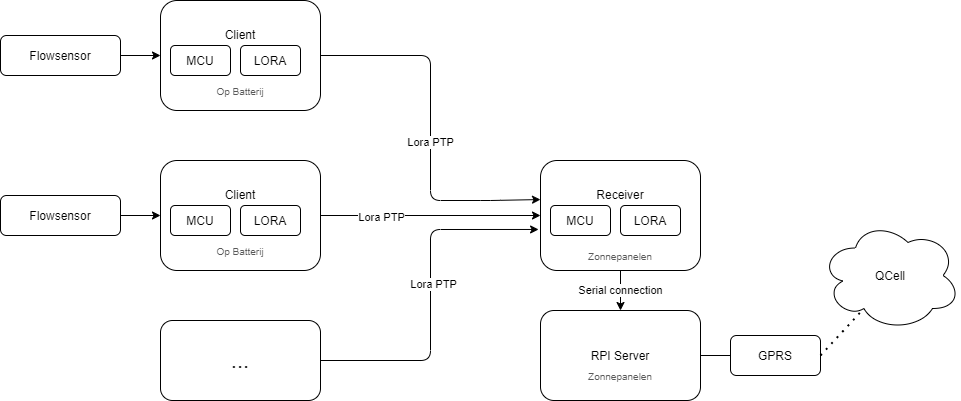

The diagram above was exported from draw.io. Its source (the exported page's mxGraphModel, read from the mxfile embedded in the PNG):
<mxGraphModel dx="1038" dy="556" grid="1" gridSize="10" guides="1" tooltips="1" connect="1" arrows="1" fold="1" page="1" pageScale="1" pageWidth="1169" pageHeight="827" math="0" shadow="0">
  <root>
    <mxCell id="WIyWlLk6GJQsqaUBKTNV-0" />
    <mxCell id="WIyWlLk6GJQsqaUBKTNV-1" parent="WIyWlLk6GJQsqaUBKTNV-0" />
    <mxCell id="QMQyGvtDvChRmkzEN0Bh-9" style="edgeStyle=orthogonalEdgeStyle;rounded=0;orthogonalLoop=1;jettySize=auto;html=1;exitX=1;exitY=0.5;exitDx=0;exitDy=0;entryX=0;entryY=0.5;entryDx=0;entryDy=0;" parent="WIyWlLk6GJQsqaUBKTNV-1" source="WIyWlLk6GJQsqaUBKTNV-3" target="WIyWlLk6GJQsqaUBKTNV-7" edge="1">
      <mxGeometry relative="1" as="geometry" />
    </mxCell>
    <mxCell id="WIyWlLk6GJQsqaUBKTNV-3" value="Flowsensor" style="rounded=1;whiteSpace=wrap;html=1;fontSize=12;glass=0;strokeWidth=1;shadow=0;" parent="WIyWlLk6GJQsqaUBKTNV-1" vertex="1">
      <mxGeometry x="50" y="155" width="120" height="40" as="geometry" />
    </mxCell>
    <mxCell id="WIyWlLk6GJQsqaUBKTNV-7" value="Client&lt;br&gt;&lt;br&gt;&lt;br&gt;&lt;br&gt;" style="rounded=1;whiteSpace=wrap;html=1;fontSize=12;glass=0;strokeWidth=1;shadow=0;" parent="WIyWlLk6GJQsqaUBKTNV-1" vertex="1">
      <mxGeometry x="210" y="120" width="160" height="110" as="geometry" />
    </mxCell>
    <mxCell id="QMQyGvtDvChRmkzEN0Bh-1" value="MCU" style="rounded=1;whiteSpace=wrap;html=1;" parent="WIyWlLk6GJQsqaUBKTNV-1" vertex="1">
      <mxGeometry x="220" y="165" width="60" height="30" as="geometry" />
    </mxCell>
    <mxCell id="QMQyGvtDvChRmkzEN0Bh-5" value="LORA" style="rounded=1;whiteSpace=wrap;html=1;" parent="WIyWlLk6GJQsqaUBKTNV-1" vertex="1">
      <mxGeometry x="290" y="165" width="60" height="30" as="geometry" />
    </mxCell>
    <mxCell id="QMQyGvtDvChRmkzEN0Bh-8" value="&lt;font style=&quot;font-size: 10px&quot; color=&quot;#595959&quot;&gt;Op Batterij&lt;/font&gt;" style="text;html=1;strokeColor=none;fillColor=none;align=center;verticalAlign=middle;whiteSpace=wrap;rounded=0;" parent="WIyWlLk6GJQsqaUBKTNV-1" vertex="1">
      <mxGeometry x="260" y="200" width="60" height="20" as="geometry" />
    </mxCell>
    <mxCell id="QMQyGvtDvChRmkzEN0Bh-24" value="&lt;font style=&quot;font-size: 22px&quot;&gt;...&lt;/font&gt;" style="rounded=1;whiteSpace=wrap;html=1;" parent="WIyWlLk6GJQsqaUBKTNV-1" vertex="1">
      <mxGeometry x="210" y="440" width="160" height="80" as="geometry" />
    </mxCell>
    <mxCell id="QMQyGvtDvChRmkzEN0Bh-39" value="RPI Server" style="rounded=1;whiteSpace=wrap;html=1;fontSize=12;glass=0;strokeWidth=1;shadow=0;" parent="WIyWlLk6GJQsqaUBKTNV-1" vertex="1">
      <mxGeometry x="590" y="430" width="160" height="90" as="geometry" />
    </mxCell>
    <mxCell id="QMQyGvtDvChRmkzEN0Bh-40" value="&lt;font color=&quot;#595959&quot;&gt;&lt;span style=&quot;font-size: 10px&quot;&gt;Zonnepanelen&lt;/span&gt;&lt;/font&gt;" style="text;html=1;strokeColor=none;fillColor=none;align=center;verticalAlign=middle;whiteSpace=wrap;rounded=0;" parent="WIyWlLk6GJQsqaUBKTNV-1" vertex="1">
      <mxGeometry x="640" y="485" width="60" height="20" as="geometry" />
    </mxCell>
    <mxCell id="QMQyGvtDvChRmkzEN0Bh-41" value="GPRS" style="rounded=1;whiteSpace=wrap;html=1;" parent="WIyWlLk6GJQsqaUBKTNV-1" vertex="1">
      <mxGeometry x="780" y="455" width="90" height="40" as="geometry" />
    </mxCell>
    <mxCell id="QMQyGvtDvChRmkzEN0Bh-42" style="edgeStyle=orthogonalEdgeStyle;rounded=0;orthogonalLoop=1;jettySize=auto;html=1;exitX=1;exitY=0.5;exitDx=0;exitDy=0;entryX=0;entryY=0.5;entryDx=0;entryDy=0;" parent="WIyWlLk6GJQsqaUBKTNV-1" source="QMQyGvtDvChRmkzEN0Bh-43" target="QMQyGvtDvChRmkzEN0Bh-44" edge="1">
      <mxGeometry relative="1" as="geometry" />
    </mxCell>
    <mxCell id="QMQyGvtDvChRmkzEN0Bh-43" value="Flowsensor" style="rounded=1;whiteSpace=wrap;html=1;fontSize=12;glass=0;strokeWidth=1;shadow=0;" parent="WIyWlLk6GJQsqaUBKTNV-1" vertex="1">
      <mxGeometry x="50" y="315" width="120" height="40" as="geometry" />
    </mxCell>
    <mxCell id="QMQyGvtDvChRmkzEN0Bh-44" value="Client&lt;br&gt;&lt;br&gt;&lt;br&gt;&lt;br&gt;" style="rounded=1;whiteSpace=wrap;html=1;fontSize=12;glass=0;strokeWidth=1;shadow=0;" parent="WIyWlLk6GJQsqaUBKTNV-1" vertex="1">
      <mxGeometry x="210" y="280" width="160" height="110" as="geometry" />
    </mxCell>
    <mxCell id="QMQyGvtDvChRmkzEN0Bh-45" value="MCU" style="rounded=1;whiteSpace=wrap;html=1;" parent="WIyWlLk6GJQsqaUBKTNV-1" vertex="1">
      <mxGeometry x="220" y="325" width="60" height="30" as="geometry" />
    </mxCell>
    <mxCell id="QMQyGvtDvChRmkzEN0Bh-46" value="LORA" style="rounded=1;whiteSpace=wrap;html=1;" parent="WIyWlLk6GJQsqaUBKTNV-1" vertex="1">
      <mxGeometry x="290" y="325" width="60" height="30" as="geometry" />
    </mxCell>
    <mxCell id="QMQyGvtDvChRmkzEN0Bh-47" value="&lt;font style=&quot;font-size: 10px&quot; color=&quot;#595959&quot;&gt;Op Batterij&lt;/font&gt;" style="text;html=1;strokeColor=none;fillColor=none;align=center;verticalAlign=middle;whiteSpace=wrap;rounded=0;" parent="WIyWlLk6GJQsqaUBKTNV-1" vertex="1">
      <mxGeometry x="260" y="360" width="60" height="20" as="geometry" />
    </mxCell>
    <mxCell id="QMQyGvtDvChRmkzEN0Bh-54" value="Receiver&lt;br&gt;&lt;br&gt;&lt;br&gt;&lt;br&gt;" style="rounded=1;whiteSpace=wrap;html=1;fontSize=12;glass=0;strokeWidth=1;shadow=0;" parent="WIyWlLk6GJQsqaUBKTNV-1" vertex="1">
      <mxGeometry x="590" y="280" width="160" height="110" as="geometry" />
    </mxCell>
    <mxCell id="QMQyGvtDvChRmkzEN0Bh-55" value="MCU" style="rounded=1;whiteSpace=wrap;html=1;" parent="WIyWlLk6GJQsqaUBKTNV-1" vertex="1">
      <mxGeometry x="600" y="325" width="60" height="30" as="geometry" />
    </mxCell>
    <mxCell id="QMQyGvtDvChRmkzEN0Bh-56" value="LORA" style="rounded=1;whiteSpace=wrap;html=1;" parent="WIyWlLk6GJQsqaUBKTNV-1" vertex="1">
      <mxGeometry x="670" y="325" width="60" height="30" as="geometry" />
    </mxCell>
    <mxCell id="QMQyGvtDvChRmkzEN0Bh-28" value="&lt;font color=&quot;#595959&quot;&gt;&lt;span style=&quot;font-size: 10px&quot;&gt;Zonnepanelen&lt;/span&gt;&lt;/font&gt;" style="text;html=1;strokeColor=none;fillColor=none;align=center;verticalAlign=middle;whiteSpace=wrap;rounded=0;" parent="WIyWlLk6GJQsqaUBKTNV-1" vertex="1">
      <mxGeometry x="640" y="365" width="60" height="20" as="geometry" />
    </mxCell>
    <mxCell id="QMQyGvtDvChRmkzEN0Bh-58" value="QCell" style="ellipse;shape=cloud;whiteSpace=wrap;html=1;" parent="WIyWlLk6GJQsqaUBKTNV-1" vertex="1">
      <mxGeometry x="870" y="340" width="140" height="110" as="geometry" />
    </mxCell>
    <mxCell id="QMQyGvtDvChRmkzEN0Bh-59" value="" style="endArrow=none;dashed=1;html=1;dashPattern=1 3;strokeWidth=2;exitX=1;exitY=0.5;exitDx=0;exitDy=0;entryX=0.31;entryY=0.8;entryDx=0;entryDy=0;entryPerimeter=0;" parent="WIyWlLk6GJQsqaUBKTNV-1" source="QMQyGvtDvChRmkzEN0Bh-41" target="QMQyGvtDvChRmkzEN0Bh-58" edge="1">
      <mxGeometry width="50" height="50" relative="1" as="geometry">
        <mxPoint x="700" y="420" as="sourcePoint" />
        <mxPoint x="750" y="370" as="targetPoint" />
      </mxGeometry>
    </mxCell>
    <mxCell id="QMQyGvtDvChRmkzEN0Bh-60" value="" style="endArrow=none;html=1;exitX=1;exitY=0.5;exitDx=0;exitDy=0;entryX=0;entryY=0.5;entryDx=0;entryDy=0;" parent="WIyWlLk6GJQsqaUBKTNV-1" source="QMQyGvtDvChRmkzEN0Bh-39" edge="1" target="QMQyGvtDvChRmkzEN0Bh-41">
      <mxGeometry width="50" height="50" relative="1" as="geometry">
        <mxPoint x="700" y="420" as="sourcePoint" />
        <mxPoint x="780" y="465" as="targetPoint" />
      </mxGeometry>
    </mxCell>
    <mxCell id="QMQyGvtDvChRmkzEN0Bh-61" value="Serial connection" style="endArrow=classic;html=1;entryX=0.5;entryY=0;entryDx=0;entryDy=0;" parent="WIyWlLk6GJQsqaUBKTNV-1" target="QMQyGvtDvChRmkzEN0Bh-39" edge="1">
      <mxGeometry width="50" height="50" relative="1" as="geometry">
        <mxPoint x="670" y="390" as="sourcePoint" />
        <mxPoint x="750" y="370" as="targetPoint" />
      </mxGeometry>
    </mxCell>
    <mxCell id="QMQyGvtDvChRmkzEN0Bh-62" value="" style="endArrow=classic;html=1;exitX=1;exitY=0.5;exitDx=0;exitDy=0;entryX=0;entryY=0.355;entryDx=0;entryDy=0;entryPerimeter=0;" parent="WIyWlLk6GJQsqaUBKTNV-1" source="WIyWlLk6GJQsqaUBKTNV-7" target="QMQyGvtDvChRmkzEN0Bh-54" edge="1">
      <mxGeometry width="50" height="50" relative="1" as="geometry">
        <mxPoint x="700" y="420" as="sourcePoint" />
        <mxPoint x="530" y="320" as="targetPoint" />
        <Array as="points">
          <mxPoint x="480" y="175" />
          <mxPoint x="480" y="320" />
          <mxPoint x="540" y="320" />
        </Array>
      </mxGeometry>
    </mxCell>
    <mxCell id="QMQyGvtDvChRmkzEN0Bh-68" value="Lora PTP" style="edgeLabel;html=1;align=center;verticalAlign=middle;resizable=0;points=[];" parent="QMQyGvtDvChRmkzEN0Bh-62" vertex="1" connectable="0">
      <mxGeometry x="0.0739" y="-1" relative="1" as="geometry">
        <mxPoint as="offset" />
      </mxGeometry>
    </mxCell>
    <mxCell id="QMQyGvtDvChRmkzEN0Bh-65" value="" style="endArrow=classic;html=1;exitX=1;exitY=0.5;exitDx=0;exitDy=0;entryX=0;entryY=0.5;entryDx=0;entryDy=0;" parent="WIyWlLk6GJQsqaUBKTNV-1" source="QMQyGvtDvChRmkzEN0Bh-44" target="QMQyGvtDvChRmkzEN0Bh-54" edge="1">
      <mxGeometry width="50" height="50" relative="1" as="geometry">
        <mxPoint x="700" y="420" as="sourcePoint" />
        <mxPoint x="750" y="370" as="targetPoint" />
      </mxGeometry>
    </mxCell>
    <mxCell id="QMQyGvtDvChRmkzEN0Bh-69" value="Lora PTP" style="edgeLabel;html=1;align=center;verticalAlign=middle;resizable=0;points=[];" parent="QMQyGvtDvChRmkzEN0Bh-65" vertex="1" connectable="0">
      <mxGeometry x="-0.4545" y="-1" relative="1" as="geometry">
        <mxPoint as="offset" />
      </mxGeometry>
    </mxCell>
    <mxCell id="QMQyGvtDvChRmkzEN0Bh-66" value="" style="endArrow=classic;html=1;exitX=1;exitY=0.5;exitDx=0;exitDy=0;entryX=-0.012;entryY=0.627;entryDx=0;entryDy=0;entryPerimeter=0;" parent="WIyWlLk6GJQsqaUBKTNV-1" source="QMQyGvtDvChRmkzEN0Bh-24" target="QMQyGvtDvChRmkzEN0Bh-54" edge="1">
      <mxGeometry width="50" height="50" relative="1" as="geometry">
        <mxPoint x="370" y="495" as="sourcePoint" />
        <mxPoint x="750" y="370" as="targetPoint" />
        <Array as="points">
          <mxPoint x="480" y="480" />
          <mxPoint x="480" y="349" />
        </Array>
      </mxGeometry>
    </mxCell>
    <mxCell id="QMQyGvtDvChRmkzEN0Bh-70" value="Lora PTP" style="edgeLabel;html=1;align=center;verticalAlign=middle;resizable=0;points=[];" parent="QMQyGvtDvChRmkzEN0Bh-66" vertex="1" connectable="0">
      <mxGeometry x="0.0714" y="-2" relative="1" as="geometry">
        <mxPoint as="offset" />
      </mxGeometry>
    </mxCell>
  </root>
</mxGraphModel>